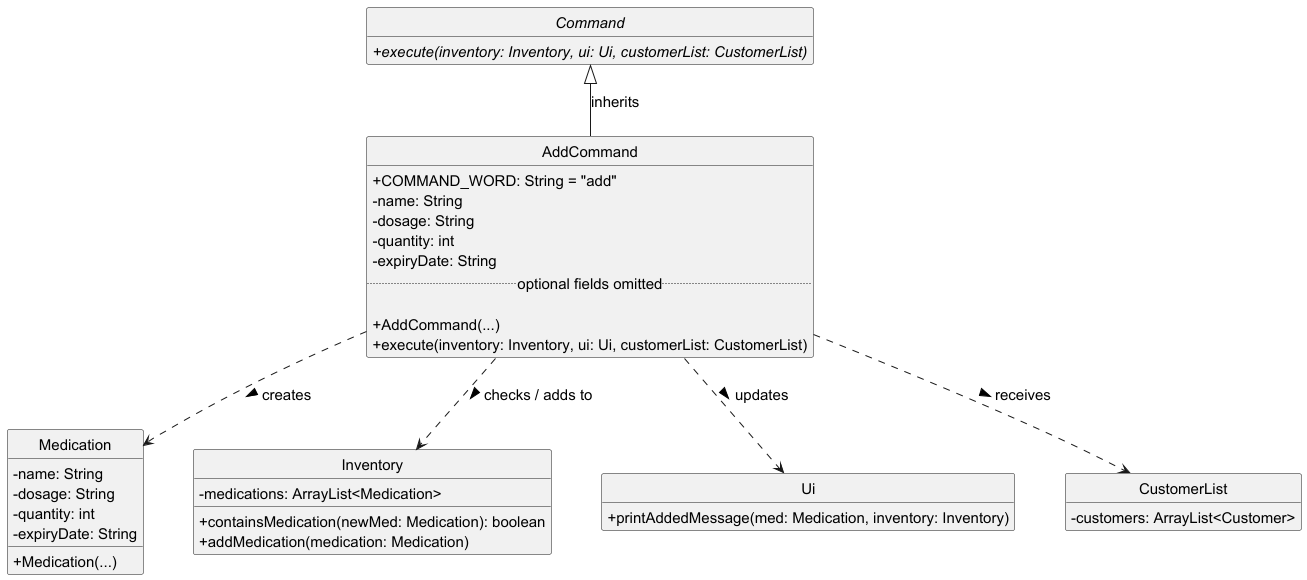

The diagram above was rendered by PlantUML. Its source (embedded in the PNG):
@startuml
skinparam defaultFontSize 15
skinparam nodesep 50
skinparam ranksep 50
skinparam classAttributeIconSize 0
skinparam ArrowFontStyle plain
hide empty members
hide circle

abstract class Command {
    + execute(inventory: Inventory, ui: Ui, customerList: CustomerList) {abstract}
}

class AddCommand {
    + COMMAND_WORD: String = "add"
    - name: String
    - dosage: String
    - quantity: int
    - expiryDate: String
    .. optional fields omitted ..
    
    + AddCommand(...)
    + execute(inventory: Inventory, ui: Ui, customerList: CustomerList)
}

class Medication {
    - name: String
    - dosage: String
    - quantity: int
    - expiryDate: String
    
    + Medication(...)
}

class Inventory {
    - medications: ArrayList<Medication>
    
    + containsMedication(newMed: Medication): boolean
    + addMedication(medication: Medication)
}

class Ui {
    + printAddedMessage(med: Medication, inventory: Inventory)
}

class CustomerList {
    - customers: ArrayList<Customer>
}

Command <|-- AddCommand : inherits
AddCommand ..> Medication : creates >
AddCommand ..> Inventory : checks / adds to >
AddCommand ..> Ui : updates >
AddCommand ..> CustomerList : receives >

@enduml